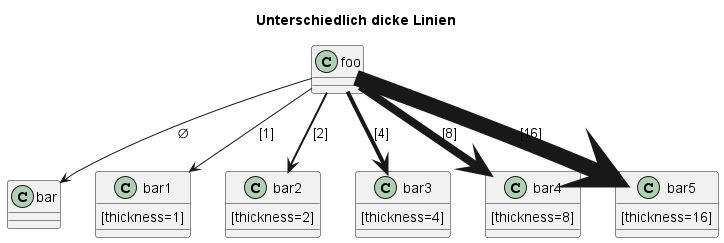

The diagram above was rendered by PlantUML. Its source (embedded in the PNG):
@startuml
title Unterschiedlich dicke Linien
class foo
class bar
bar1 : [thickness=1]
bar2 : [thickness=2]
bar3 : [thickness=4]
bar4 : [thickness=8]
bar5 : [thickness=16]

foo --> bar                 : ∅
foo -[thickness=1]-> bar1   : [1]
foo -[thickness=2]-> bar2   : [2]
foo -[thickness=4]-> bar3   : [4]
foo -[thickness=8]-> bar4   : [8]
foo -[thickness=16]-> bar5  : [16]

@enduml